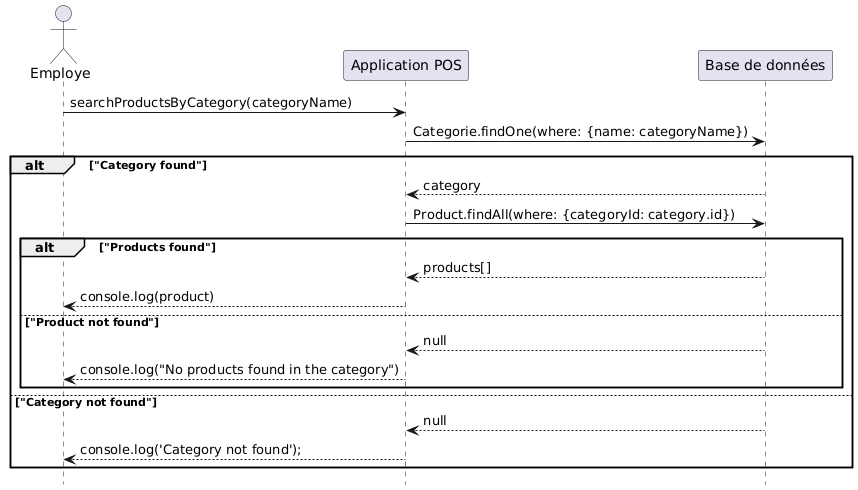

The diagram above was rendered by PlantUML. Its source (embedded in the PNG):
@startuml
actor "Employe" as Employe
hide footbox

Employe -> "Application POS" : searchProductsByCategory(categoryName)
"Application POS" -> "Base de données": Categorie.findOne(where: {name: categoryName})
alt "Category found"
    "Base de données" --> "Application POS": category
    "Application POS" -> "Base de données": Product.findAll(where: {categoryId: category.id})
    alt "Products found"
        "Base de données" --> "Application POS": products[]
        "Application POS" --> "Employe": console.log(product)
    else "Product not found"
        "Base de données" --> "Application POS": null
        "Application POS" --> "Employe": console.log("No products found in the category")
    end
else "Category not found"
    "Base de données" --> "Application POS": null
    "Application POS" --> "Employe": console.log('Category not found');
end
@enduml